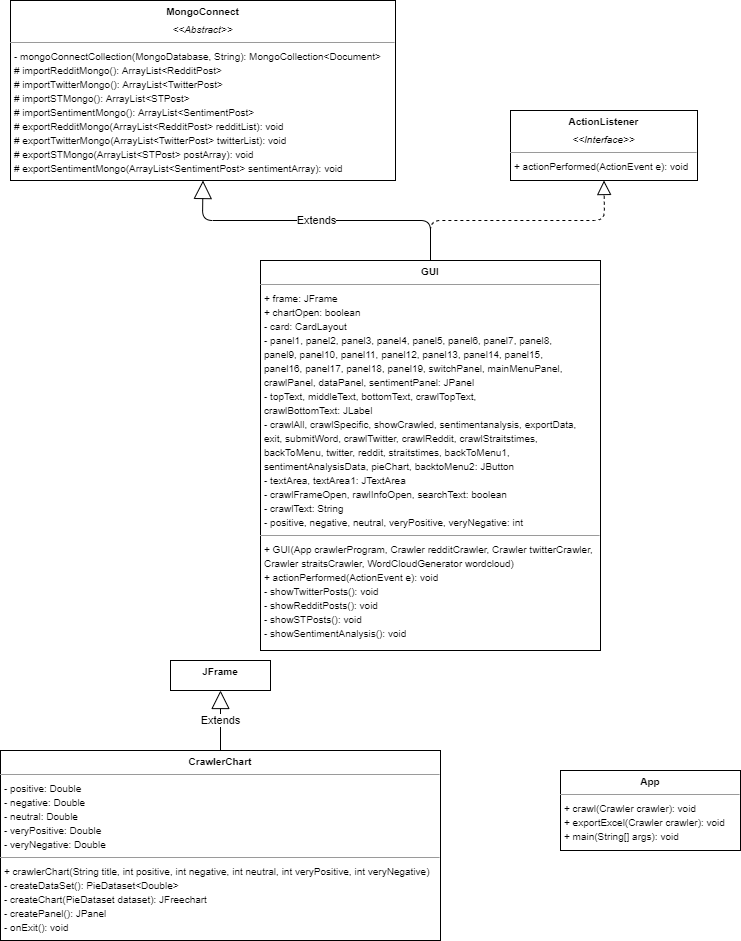

The diagram above was exported from draw.io. Its source (the exported page's mxGraphModel, read from the mxfile embedded in the PNG):
<mxGraphModel dx="1422" dy="794" grid="0" gridSize="10" guides="1" tooltips="1" connect="1" arrows="1" fold="1" page="1" pageScale="1" pageWidth="850" pageHeight="1100" math="0" shadow="0">
  <root>
    <mxCell id="qxWjfoO2UKmUk0GYxCEy-0" />
    <mxCell id="qxWjfoO2UKmUk0GYxCEy-1" parent="qxWjfoO2UKmUk0GYxCEy-0" />
    <mxCell id="mnBPoCDlXIg62LPqYeVh-0" value="&lt;p style=&quot;margin: 0px ; margin-top: 4px ; text-align: center&quot;&gt;&lt;b&gt;&lt;font style=&quot;font-size: 10px&quot;&gt;MongoConnect&lt;/font&gt;&lt;/b&gt;&lt;/p&gt;&lt;p style=&quot;margin: 0px ; margin-top: 4px ; text-align: center&quot;&gt;&lt;i&gt;&lt;font style=&quot;font-size: 10px&quot;&gt;&amp;lt;&amp;lt;Abstract&amp;gt;&amp;gt;&lt;/font&gt;&lt;/i&gt;&lt;/p&gt;&lt;hr size=&quot;1&quot;&gt;&lt;p style=&quot;margin: 0px ; margin-left: 4px&quot;&gt;&lt;font style=&quot;font-size: 10px&quot;&gt;- mongoConnectCollection(MongoDatabase, String): MongoCollection&amp;lt;Document&amp;gt;&lt;/font&gt;&lt;/p&gt;&lt;p style=&quot;margin: 0px ; margin-left: 4px&quot;&gt;&lt;font style=&quot;font-size: 10px&quot;&gt;# importRedditMongo(): ArrayList&amp;lt;RedditPost&amp;gt;&lt;/font&gt;&lt;/p&gt;&lt;p style=&quot;margin: 0px ; margin-left: 4px&quot;&gt;&lt;font style=&quot;font-size: 10px&quot;&gt;# importTwitterMongo(): ArrayList&amp;lt;TwitterPost&amp;gt;&lt;/font&gt;&lt;/p&gt;&lt;p style=&quot;margin: 0px ; margin-left: 4px&quot;&gt;&lt;font style=&quot;font-size: 10px&quot;&gt;# importSTMongo(): ArrayList&amp;lt;STPost&amp;gt;&lt;/font&gt;&lt;/p&gt;&lt;p style=&quot;margin: 0px ; margin-left: 4px&quot;&gt;&lt;font style=&quot;font-size: 10px&quot;&gt;# importSentimentMongo(): ArrayList&amp;lt;SentimentPost&amp;gt;&lt;/font&gt;&lt;/p&gt;&lt;p style=&quot;margin: 0px ; margin-left: 4px&quot;&gt;&lt;font style=&quot;font-size: 10px&quot;&gt;# exportRedditMongo(ArrayList&amp;lt;RedditPost&amp;gt; redditList): void&lt;/font&gt;&lt;/p&gt;&lt;p style=&quot;margin: 0px ; margin-left: 4px&quot;&gt;&lt;font style=&quot;font-size: 10px&quot;&gt;# exportTwitterMongo(ArrayList&amp;lt;TwitterPost&amp;gt; twitterList): void&lt;/font&gt;&lt;/p&gt;&lt;p style=&quot;margin: 0px ; margin-left: 4px&quot;&gt;&lt;font style=&quot;font-size: 10px&quot;&gt;# exportSTMongo(ArrayList&amp;lt;STPost&amp;gt; postArray): void&lt;/font&gt;&lt;/p&gt;&lt;p style=&quot;margin: 0px ; margin-left: 4px&quot;&gt;&lt;font style=&quot;font-size: 10px&quot;&gt;# exportSentimentMongo(ArrayList&amp;lt;SentimentPost&amp;gt; sentimentArray): void&lt;/font&gt;&lt;/p&gt;" style="verticalAlign=top;align=left;overflow=fill;fontSize=12;fontFamily=Helvetica;html=1;rounded=0;shadow=0;comic=0;labelBackgroundColor=none;strokeWidth=1" parent="qxWjfoO2UKmUk0GYxCEy-1" vertex="1">
      <mxGeometry x="20" y="20" width="385" height="180" as="geometry" />
    </mxCell>
    <mxCell id="FbRagq6daiR-oZx7ep6B-0" value="&lt;p style=&quot;margin: 0px ; margin-top: 4px ; text-align: center&quot;&gt;&lt;b&gt;&lt;font style=&quot;font-size: 10px&quot;&gt;ActionListener&lt;/font&gt;&lt;/b&gt;&lt;br&gt;&lt;/p&gt;&lt;p style=&quot;margin: 4px 0px 0px ; text-align: center&quot;&gt;&lt;font style=&quot;font-size: 10px&quot;&gt;&lt;i&gt;&amp;lt;&amp;lt;Interface&amp;gt;&amp;gt;&lt;/i&gt;&lt;/font&gt;&lt;/p&gt;&lt;hr size=&quot;1&quot;&gt;&lt;p style=&quot;margin: 0px ; margin-left: 4px&quot;&gt;&lt;font style=&quot;font-size: 10px&quot;&gt;+ actionPerformed(ActionEvent e): void&lt;/font&gt;&lt;br&gt;&lt;/p&gt;" style="verticalAlign=top;align=left;overflow=fill;fontSize=12;fontFamily=Helvetica;html=1;rounded=0;shadow=0;comic=0;labelBackgroundColor=none;strokeWidth=1" parent="qxWjfoO2UKmUk0GYxCEy-1" vertex="1">
      <mxGeometry x="520" y="130" width="187" height="70" as="geometry" />
    </mxCell>
    <mxCell id="Mi4BxBH12nHazuHDgtrh-0" value="&lt;p style=&quot;margin: 0px ; margin-top: 4px ; text-align: center&quot;&gt;&lt;span style=&quot;font-size: 10px&quot;&gt;&lt;b&gt;GUI&lt;/b&gt;&lt;/span&gt;&lt;/p&gt;&lt;hr size=&quot;1&quot;&gt;&lt;p style=&quot;margin: 0px ; margin-left: 4px&quot;&gt;&lt;span style=&quot;font-size: 10px&quot;&gt;+ frame: JFrame&lt;/span&gt;&lt;/p&gt;&lt;p style=&quot;margin: 0px ; margin-left: 4px&quot;&gt;&lt;span style=&quot;font-size: 10px&quot;&gt;+ chartOpen: boolean&lt;/span&gt;&lt;/p&gt;&lt;p style=&quot;margin: 0px ; margin-left: 4px&quot;&gt;&lt;span style=&quot;font-size: 10px&quot;&gt;- card: CardLayout&lt;/span&gt;&lt;/p&gt;&lt;p style=&quot;margin: 0px ; margin-left: 4px&quot;&gt;&lt;span style=&quot;font-size: 10px&quot;&gt;- panel1, panel2, panel3, panel4, panel5, panel6, panel7, panel8,&lt;/span&gt;&lt;/p&gt;&lt;p style=&quot;margin: 0px ; margin-left: 4px&quot;&gt;&lt;span style=&quot;font-size: 10px&quot;&gt;panel9, panel10, panel11, panel12, panel13, panel14, panel15,&lt;/span&gt;&lt;/p&gt;&lt;p style=&quot;margin: 0px ; margin-left: 4px&quot;&gt;&lt;span style=&quot;font-size: 10px&quot;&gt;panel16, panel17, panel18, panel19, switchPanel, mainMenuPanel,&lt;/span&gt;&lt;/p&gt;&lt;p style=&quot;margin: 0px ; margin-left: 4px&quot;&gt;&lt;span style=&quot;font-size: 10px&quot;&gt;crawlPanel, dataPanel, sentimentPanel: JPanel&lt;/span&gt;&lt;/p&gt;&lt;p style=&quot;margin: 0px ; margin-left: 4px&quot;&gt;&lt;font style=&quot;font-size: 10px&quot;&gt;- topText, middleText, bottomText, crawlTopText,&lt;/font&gt;&lt;/p&gt;&lt;p style=&quot;margin: 0px ; margin-left: 4px&quot;&gt;&lt;font style=&quot;font-size: 10px&quot;&gt;crawlBottomText: JLabel&lt;/font&gt;&lt;/p&gt;&lt;p style=&quot;margin: 0px ; margin-left: 4px&quot;&gt;&lt;span style=&quot;font-size: 10px&quot;&gt;- crawlAll, crawlSpecific, showCrawled, sentimentanalysis, exportData,&lt;/span&gt;&lt;/p&gt;&lt;p style=&quot;margin: 0px ; margin-left: 4px&quot;&gt;&lt;span style=&quot;font-size: 10px&quot;&gt;exit, submitWord, crawlTwitter, crawlReddit, crawlStraitstimes,&lt;/span&gt;&lt;/p&gt;&lt;p style=&quot;margin: 0px ; margin-left: 4px&quot;&gt;&lt;span style=&quot;font-size: 10px&quot;&gt;backToMenu, twitter, reddit, straitstimes, backToMenu1,&lt;/span&gt;&lt;/p&gt;&lt;p style=&quot;margin: 0px ; margin-left: 4px&quot;&gt;&lt;span style=&quot;font-size: 10px&quot;&gt;sentimentAnalysisData, pieChart, backtoMenu2: JButton&lt;/span&gt;&lt;/p&gt;&lt;p style=&quot;margin: 0px ; margin-left: 4px&quot;&gt;&lt;span style=&quot;font-size: 10px&quot;&gt;- textArea, textArea1: JTextArea&lt;/span&gt;&lt;/p&gt;&lt;p style=&quot;margin: 0px ; margin-left: 4px&quot;&gt;&lt;span style=&quot;font-size: 10px&quot;&gt;- crawlFrameOpen, rawlInfoOpen, searchText: boolean&lt;/span&gt;&lt;/p&gt;&lt;p style=&quot;margin: 0px ; margin-left: 4px&quot;&gt;&lt;span style=&quot;font-size: 10px&quot;&gt;- crawlText: String&lt;/span&gt;&lt;/p&gt;&lt;p style=&quot;margin: 0px ; margin-left: 4px&quot;&gt;&lt;span style=&quot;font-size: 10px&quot;&gt;- positive, negative, neutral, veryPositive, veryNegative: int&lt;/span&gt;&lt;/p&gt;&lt;hr size=&quot;1&quot;&gt;&lt;p style=&quot;margin: 0px ; margin-left: 4px&quot;&gt;&lt;span style=&quot;font-size: 10px&quot;&gt;+ GUI(App crawlerProgram, Crawler redditCrawler, Crawler twitterCrawler,&lt;/span&gt;&lt;/p&gt;&lt;p style=&quot;margin: 0px ; margin-left: 4px&quot;&gt;&lt;span style=&quot;font-size: 10px&quot;&gt;Crawler straitsCrawler, WordCloudGenerator wordcloud)&lt;/span&gt;&lt;/p&gt;&lt;p style=&quot;margin: 0px 0px 0px 4px&quot;&gt;&lt;span style=&quot;font-size: 10px&quot;&gt;+ actionPerformed(ActionEvent e): void&lt;/span&gt;&lt;/p&gt;&lt;p style=&quot;margin: 0px 0px 0px 4px&quot;&gt;&lt;span style=&quot;font-size: 10px&quot;&gt;- showTwitterPosts(): void&lt;/span&gt;&lt;/p&gt;&lt;p style=&quot;margin: 0px 0px 0px 4px&quot;&gt;&lt;span style=&quot;font-size: 10px&quot;&gt;- showRedditPosts(): void&lt;/span&gt;&lt;/p&gt;&lt;p style=&quot;margin: 0px 0px 0px 4px&quot;&gt;&lt;span style=&quot;font-size: 10px&quot;&gt;- showSTPosts(): void&lt;/span&gt;&lt;/p&gt;&lt;p style=&quot;margin: 0px 0px 0px 4px&quot;&gt;&lt;span style=&quot;font-size: 10px&quot;&gt;- showSentimentAnalysis(): void&lt;/span&gt;&lt;/p&gt;&lt;p style=&quot;margin: 0px ; margin-left: 4px&quot;&gt;&lt;br&gt;&lt;/p&gt;&lt;p style=&quot;margin: 0px ; margin-left: 4px&quot;&gt;&lt;font style=&quot;font-size: 10px&quot;&gt;&lt;br&gt;&lt;/font&gt;&lt;/p&gt;" style="verticalAlign=top;align=left;overflow=fill;fontSize=12;fontFamily=Helvetica;html=1;rounded=0;shadow=0;comic=0;labelBackgroundColor=none;strokeWidth=1" parent="qxWjfoO2UKmUk0GYxCEy-1" vertex="1">
      <mxGeometry x="270" y="280" width="340" height="390" as="geometry" />
    </mxCell>
    <mxCell id="yMGv01gM_tCyrryqokJF-0" value="Extends" style="endArrow=block;endSize=16;endFill=0;html=1;exitX=0.5;exitY=0;exitDx=0;exitDy=0;entryX=0.5;entryY=1;entryDx=0;entryDy=0;" parent="qxWjfoO2UKmUk0GYxCEy-1" source="Mi4BxBH12nHazuHDgtrh-0" target="mnBPoCDlXIg62LPqYeVh-0" edge="1">
      <mxGeometry width="160" relative="1" as="geometry">
        <mxPoint x="425" y="460" as="sourcePoint" />
        <mxPoint x="425" y="350" as="targetPoint" />
        <Array as="points">
          <mxPoint x="440" y="240" />
          <mxPoint x="212" y="240" />
        </Array>
      </mxGeometry>
    </mxCell>
    <mxCell id="dMjXC0_gLGGH4O2NwPIv-0" value="" style="endArrow=block;dashed=1;endFill=0;endSize=12;html=1;exitX=0.5;exitY=0;exitDx=0;exitDy=0;entryX=0.5;entryY=1;entryDx=0;entryDy=0;" parent="qxWjfoO2UKmUk0GYxCEy-1" source="Mi4BxBH12nHazuHDgtrh-0" target="FbRagq6daiR-oZx7ep6B-0" edge="1">
      <mxGeometry width="160" relative="1" as="geometry">
        <mxPoint x="500" y="310" as="sourcePoint" />
        <mxPoint x="603" y="310" as="targetPoint" />
        <Array as="points">
          <mxPoint x="440" y="240" />
          <mxPoint x="614" y="240" />
        </Array>
      </mxGeometry>
    </mxCell>
    <mxCell id="dMjXC0_gLGGH4O2NwPIv-1" value="&lt;p style=&quot;margin: 0px ; margin-top: 4px ; text-align: center&quot;&gt;&lt;span style=&quot;font-size: 10px&quot;&gt;&lt;b&gt;CrawlerChart&lt;/b&gt;&lt;/span&gt;&lt;/p&gt;&lt;hr size=&quot;1&quot;&gt;&lt;p style=&quot;margin: 0px ; margin-left: 4px&quot;&gt;&lt;span style=&quot;font-size: 10px&quot;&gt;- positive: Double&lt;/span&gt;&lt;/p&gt;&lt;p style=&quot;margin: 0px ; margin-left: 4px&quot;&gt;&lt;span style=&quot;font-size: 10px&quot;&gt;- negative: Double&lt;/span&gt;&lt;/p&gt;&lt;p style=&quot;margin: 0px ; margin-left: 4px&quot;&gt;&lt;span style=&quot;font-size: 10px&quot;&gt;- neutral: Double&lt;/span&gt;&lt;/p&gt;&lt;p style=&quot;margin: 0px ; margin-left: 4px&quot;&gt;&lt;span style=&quot;font-size: 10px&quot;&gt;- veryPositive: Double&lt;/span&gt;&lt;/p&gt;&lt;p style=&quot;margin: 0px ; margin-left: 4px&quot;&gt;&lt;span style=&quot;font-size: 10px&quot;&gt;- veryNegative: Double&lt;/span&gt;&lt;/p&gt;&lt;hr size=&quot;1&quot;&gt;&lt;p style=&quot;margin: 0px ; margin-left: 4px&quot;&gt;&lt;span style=&quot;font-size: 10px&quot;&gt;+ crawlerChart(String title, int positive, int negative, int neutral, int veryPositive, int veryNegative)&lt;/span&gt;&lt;/p&gt;&lt;p style=&quot;margin: 0px ; margin-left: 4px&quot;&gt;&lt;span style=&quot;font-size: 10px&quot;&gt;- createDataSet(): PieDataset&amp;lt;Double&amp;gt;&lt;/span&gt;&lt;/p&gt;&lt;p style=&quot;margin: 0px ; margin-left: 4px&quot;&gt;&lt;span style=&quot;font-size: 10px&quot;&gt;- createChart(PieDataset dataset): JFreechart&lt;/span&gt;&lt;/p&gt;&lt;p style=&quot;margin: 0px ; margin-left: 4px&quot;&gt;&lt;span style=&quot;font-size: 10px&quot;&gt;- createPanel(): JPanel&lt;/span&gt;&lt;/p&gt;&lt;p style=&quot;margin: 0px ; margin-left: 4px&quot;&gt;&lt;span style=&quot;font-size: 10px&quot;&gt;- onExit(): void&lt;/span&gt;&lt;/p&gt;&lt;p style=&quot;margin: 0px ; margin-left: 4px&quot;&gt;&lt;br&gt;&lt;/p&gt;&lt;p style=&quot;margin: 0px ; margin-left: 4px&quot;&gt;&lt;font style=&quot;font-size: 10px&quot;&gt;&lt;br&gt;&lt;/font&gt;&lt;/p&gt;" style="verticalAlign=top;align=left;overflow=fill;fontSize=12;fontFamily=Helvetica;html=1;rounded=0;shadow=0;comic=0;labelBackgroundColor=none;strokeWidth=1" parent="qxWjfoO2UKmUk0GYxCEy-1" vertex="1">
      <mxGeometry x="10" y="770" width="440" height="190" as="geometry" />
    </mxCell>
    <mxCell id="4DbJ0ton2l-32NdJBxl_-0" value="&lt;p style=&quot;margin: 0px ; margin-top: 4px ; text-align: center&quot;&gt;&lt;span style=&quot;font-size: 10px&quot;&gt;&lt;b&gt;JFrame&lt;/b&gt;&lt;/span&gt;&lt;/p&gt;" style="verticalAlign=top;align=left;overflow=fill;fontSize=12;fontFamily=Helvetica;html=1;rounded=0;shadow=0;comic=0;labelBackgroundColor=none;strokeWidth=1" parent="qxWjfoO2UKmUk0GYxCEy-1" vertex="1">
      <mxGeometry x="180" y="680" width="100" height="30" as="geometry" />
    </mxCell>
    <mxCell id="wL3wIGz0XjJ_KTLmheSP-0" value="Extends" style="endArrow=block;endSize=16;endFill=0;html=1;exitX=0.5;exitY=0;exitDx=0;exitDy=0;entryX=0.5;entryY=1;entryDx=0;entryDy=0;" parent="qxWjfoO2UKmUk0GYxCEy-1" source="dMjXC0_gLGGH4O2NwPIv-1" target="4DbJ0ton2l-32NdJBxl_-0" edge="1">
      <mxGeometry width="160" relative="1" as="geometry">
        <mxPoint x="425" y="460" as="sourcePoint" />
        <mxPoint x="425" y="350" as="targetPoint" />
      </mxGeometry>
    </mxCell>
    <mxCell id="R5qNFQvUs221oWT1VHWu-0" value="&lt;p style=&quot;margin: 0px ; margin-top: 4px ; text-align: center&quot;&gt;&lt;span style=&quot;font-size: 10px&quot;&gt;&lt;b&gt;App&lt;/b&gt;&lt;/span&gt;&lt;/p&gt;&lt;hr size=&quot;1&quot;&gt;&lt;p style=&quot;margin: 0px ; margin-left: 4px&quot;&gt;&lt;span style=&quot;font-size: 10px&quot;&gt;+ crawl(Crawler crawler): void&lt;/span&gt;&lt;/p&gt;&lt;p style=&quot;margin: 0px ; margin-left: 4px&quot;&gt;&lt;span style=&quot;font-size: 10px&quot;&gt;+ exportExcel(Crawler crawler): void&lt;/span&gt;&lt;/p&gt;&lt;p style=&quot;margin: 0px ; margin-left: 4px&quot;&gt;&lt;span style=&quot;font-size: 10px&quot;&gt;+ main(String[] args): void&lt;/span&gt;&lt;/p&gt;&lt;p style=&quot;margin: 0px ; margin-left: 4px&quot;&gt;&lt;span style=&quot;font-size: 10px&quot;&gt;&lt;br&gt;&lt;/span&gt;&lt;/p&gt;&lt;p style=&quot;margin: 0px ; margin-left: 4px&quot;&gt;&lt;br&gt;&lt;/p&gt;&lt;p style=&quot;margin: 0px ; margin-left: 4px&quot;&gt;&lt;font style=&quot;font-size: 10px&quot;&gt;&lt;br&gt;&lt;/font&gt;&lt;/p&gt;" style="verticalAlign=top;align=left;overflow=fill;fontSize=12;fontFamily=Helvetica;html=1;rounded=0;shadow=0;comic=0;labelBackgroundColor=none;strokeWidth=1" parent="qxWjfoO2UKmUk0GYxCEy-1" vertex="1">
      <mxGeometry x="570" y="790" width="180" height="80" as="geometry" />
    </mxCell>
  </root>
</mxGraphModel>